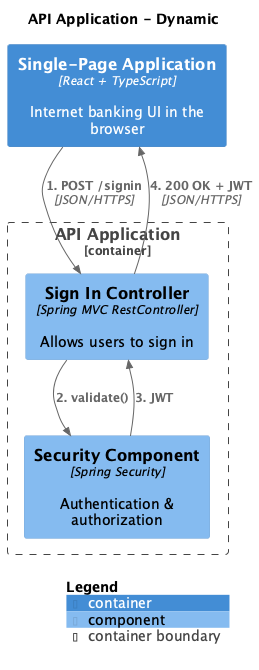

The diagram above was rendered by PlantUML. Its source (embedded in the PNG):
@startuml
set separator none
title API Application - Dynamic

top to bottom direction

!include <C4/C4>
!include <C4/C4_Context>
!include <C4/C4_Container>
!include <C4/C4_Component>

Container_Boundary("TEDSCoreSystem.APIApplication_boundary", "API Application", $tags="") {
  Component(TEDSCoreSystem.APIApplication.SignInController, "Sign In Controller", $techn="Spring MVC RestController", $descr="Allows users to sign in", $tags="", $link="")
  Component(TEDSCoreSystem.APIApplication.SecurityComponent, "Security Component", $techn="Spring Security", $descr="Authentication & authorization", $tags="", $link="")
}

Container(TEDSCoreSystem.SinglePageApplication, "Single-Page Application", $techn="React + TypeScript", $descr="Internet banking UI in the browser", $tags="", $link="")

Rel(TEDSCoreSystem.SinglePageApplication, TEDSCoreSystem.APIApplication.SignInController, "1. POST /signin", $techn="JSON/HTTPS", $tags="", $link="")
Rel(TEDSCoreSystem.APIApplication.SignInController, TEDSCoreSystem.APIApplication.SecurityComponent, "2. validate()", $techn="", $tags="", $link="")
Rel(TEDSCoreSystem.APIApplication.SecurityComponent, TEDSCoreSystem.APIApplication.SignInController, "3. JWT", $techn="", $tags="", $link="")
Rel(TEDSCoreSystem.APIApplication.SignInController, TEDSCoreSystem.SinglePageApplication, "4. 200 OK + JWT", $techn="JSON/HTTPS", $tags="", $link="")

SHOW_LEGEND(true)
@enduml